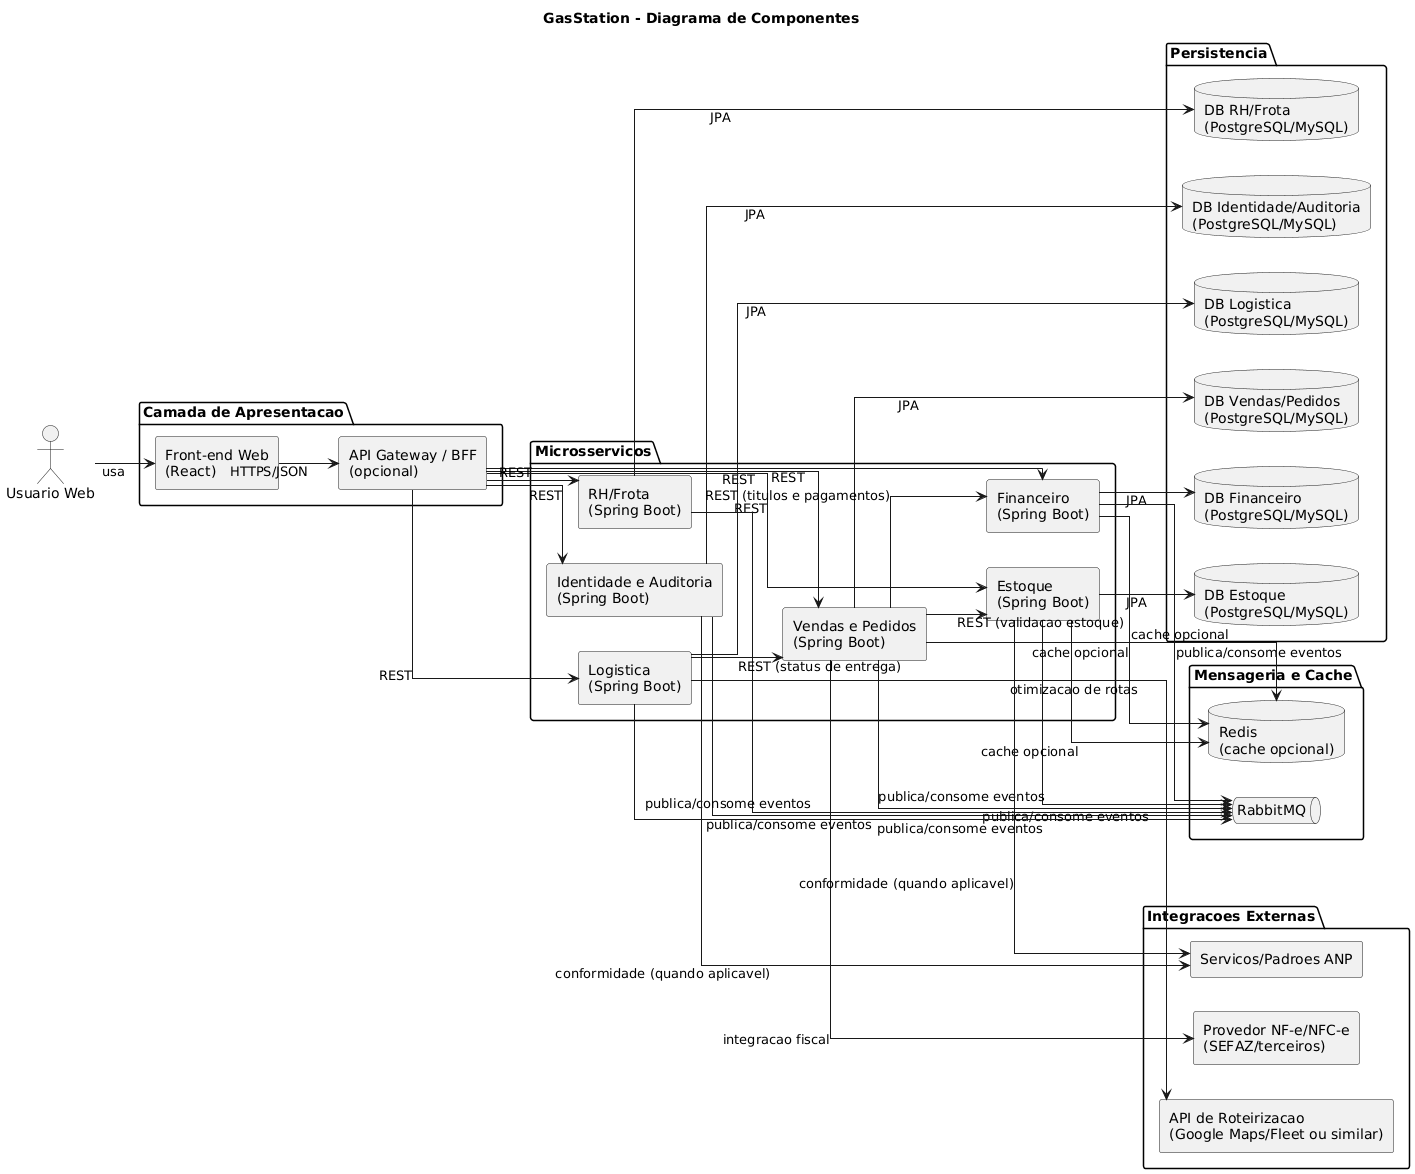

The diagram above was rendered by PlantUML. Its source (embedded in the PNG):
@startuml
title GasStation - Diagrama de Componentes
left to right direction
skinparam componentStyle rectangle
skinparam linetype ortho

actor "Usuario Web" as User

package "Camada de Apresentacao" {
  component "Front-end Web\n(React)" as FE
  component "API Gateway / BFF\n(opcional)" as BFF
}

package "Microsservicos" {
  component "Identidade e Auditoria\n(Spring Boot)" as SAuth
  component "Vendas e Pedidos\n(Spring Boot)" as SVendas
  component "Estoque\n(Spring Boot)" as SEstoque
  component "Logistica\n(Spring Boot)" as SLog
  component "Financeiro\n(Spring Boot)" as SFin
  component "RH/Frota\n(Spring Boot)" as SRH
}

package "Mensageria e Cache" {
  queue "RabbitMQ" as MQ
  database "Redis\n(cache opcional)" as Redis
}

package "Persistencia" {
  database "DB Identidade/Auditoria\n(PostgreSQL/MySQL)" as DBAuth
  database "DB Vendas/Pedidos\n(PostgreSQL/MySQL)" as DBVendas
  database "DB Estoque\n(PostgreSQL/MySQL)" as DBEstoque
  database "DB Logistica\n(PostgreSQL/MySQL)" as DBLog
  database "DB Financeiro\n(PostgreSQL/MySQL)" as DBFin
  database "DB RH/Frota\n(PostgreSQL/MySQL)" as DBRH
}

package "Integracoes Externas" {
  component "Provedor NF-e/NFC-e\n(SEFAZ/terceiros)" as NFE
  component "API de Roteirizacao\n(Google Maps/Fleet ou similar)" as Roteirizacao
  component "Servicos/Padroes ANP" as ANP
}

User --> FE : usa
FE --> BFF : HTTPS/JSON

BFF --> SAuth : REST
BFF --> SVendas : REST
BFF --> SEstoque : REST
BFF --> SLog : REST
BFF --> SFin : REST
BFF --> SRH : REST

SAuth --> DBAuth : JPA
SVendas --> DBVendas : JPA
SEstoque --> DBEstoque : JPA
SLog --> DBLog : JPA
SFin --> DBFin : JPA
SRH --> DBRH : JPA

SAuth --> MQ : publica/consome eventos
SVendas --> MQ : publica/consome eventos
SEstoque --> MQ : publica/consome eventos
SLog --> MQ : publica/consome eventos
SFin --> MQ : publica/consome eventos
SRH --> MQ : publica/consome eventos

SVendas --> Redis : cache opcional
SEstoque --> Redis : cache opcional
SFin --> Redis : cache opcional

SVendas --> NFE : integracao fiscal
SLog --> Roteirizacao : otimizacao de rotas
SAuth --> ANP : conformidade (quando aplicavel)
SEstoque --> ANP : conformidade (quando aplicavel)

SVendas --> SEstoque : REST (validacao estoque)
SVendas --> SFin : REST (titulos e pagamentos)
SLog --> SVendas : REST (status de entrega)

@enduml